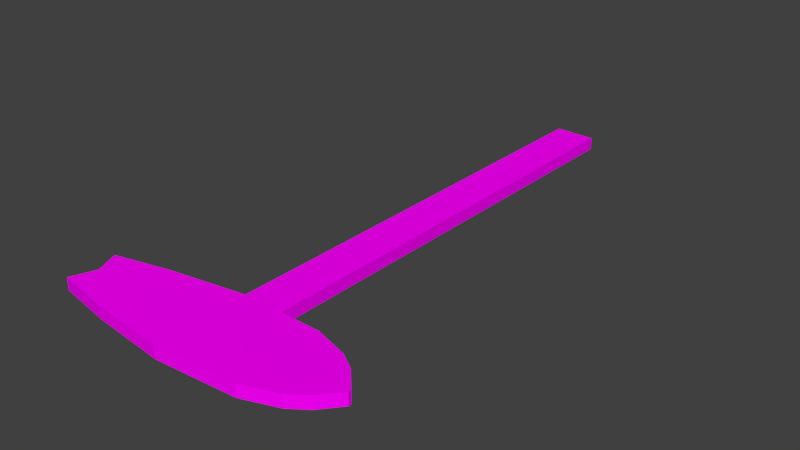 # Source: Surfboard.blend  (saved by Blender 2.76.0; exported with 4.5.12 LTS)
import bpy
from mathutils import Matrix  # noqa: F401  (used for matrix-valued properties, if any)

bpy.ops.wm.read_factory_settings(use_empty=True)
scene = bpy.context.scene
scene.name = 'Scene'

# ---- collections
col_collection_1 = bpy.data.collections.new('Collection 1'); scene.collection.children.link(col_collection_1)

# ---- images (referenced by path relative to the original .blend; pixels are not part of the script)
import os
ASSET_DIR = os.environ.get("B2B_ASSET_DIR", "")  # directory of the original .blend (textures are referenced by path, not embedded)
HERE = os.path.dirname(os.path.abspath(__file__))  # packed textures are extracted next to this script under _unpacked/

def load_image(name, relpath, width, height, colorspace="sRGB"):
    """Load a texture the original file referenced (path relative to the .blend, or extracted next to this script)."""
    p = next((c for c in (os.path.join(HERE, relpath), os.path.join(ASSET_DIR, relpath)) if relpath and os.path.exists(c)), "")
    if p:
        img = bpy.data.images.load(p, check_existing=True)
        img.name = name
    else:  # same state as the original file: an image datablock whose file is absent (Cycles renders it pink)
        img = bpy.data.images.new(name, width, height)
        img.source = "FILE"
        img.filepath = "//" + (relpath or name)
    img.colorspace_settings.name = colorspace
    return img
img_surfboardtexture_jpg = load_image('SurfboardTexture.jpg', 'SurfboardTexture.jpg', 1024, 1024, 'sRGB')

# ---- materials (node trees are filled in below, after node groups)
mat_material_001 = bpy.data.materials.new('Material.001')
mat_material_001.alpha_threshold = 0.0
mat_material_001.roughness = 0.5

# ---- material node trees
mat_material_001.use_nodes = True; mat_material_001.node_tree.nodes.clear()
_N = mat_material_001.node_tree.nodes; _L = mat_material_001.node_tree.links
n0 = _N.new('ShaderNodeOutputMaterial'); n0.name = 'Material Output'; n0.location = (300, 300)
n1 = _N.new('ShaderNodeBsdfDiffuse'); n1.name = 'Diffuse BSDF'; n1.location = (10, 300)
n2 = _N.new('ShaderNodeTexImage'); n2.name = 'Image Texture'; n2.location = (-180, 300)
n2.width = 140
n2.image = img_surfboardtexture_jpg
_L.new(n1.outputs[0], n0.inputs[0])
_L.new(n2.outputs[0], n1.inputs[0])
n0.is_active_output = True

# ---- world
world_world = bpy.data.worlds.new('World'); scene.world = world_world
world_world.color = (0.05088, 0.05088, 0.05088)
world_world.use_sun_shadow = False
world_world.sun_shadow_jitter_overblur = 0.0
world_world.cycles.sampling_method = 'MANUAL'
world_world.cycles.sample_map_resolution = 256

# ---- meshes
me_cube = bpy.data.meshes.new('Cube')
me_cube.from_pydata([(1.651, 8.238, -0.09566), (1.609, 6.82, -0.09566), (-4.171, 7.215, -0.09566), (-4.148, 8.012, -0.09566), (1.651, 8.238, 0.1074), (1.609, 6.82, 0.1074), (-4.171, 7.215, 0.1074), (-4.148, 8.012, 0.1074), (-2.619, 8.183, -0.09566), (-2.654, 6.999, -0.09566), (-2.619, 8.183, 0.1074), (-2.654, 6.999, 0.1074), (2.57, 8.037, -0.09566), (2.539, 6.994, -0.09566), (2.57, 8.037, 0.1074), (2.539, 6.994, 0.1074), (3.465, 7.529, -0.09566), (3.463, 7.475, -0.09566), (3.465, 7.529, 0.1074), (3.463, 7.475, 0.1074), (-0.5448, 8.324, -0.09566), (-0.5892, 6.798, -0.09566), (-0.5448, 8.324, 0.1074), (-0.5892, 6.798, 0.1074), (-3.898, 7.61, -0.09566), (-3.898, 7.61, 0.1074), (0.5529, 8.281, -0.09566), (0.51, 6.809, -0.09566), (0.5529, 8.281, 0.1074), (0.51, 6.809, 0.1074), (2.999, 7.171, 0.1074), (3.019, 7.846, 0.1074), (3.019, 7.846, -0.09566), (2.999, 7.171, -0.09566), (0.5725, -0.6352, -0.09567), (-0.5267, -0.6506, -0.09567), (0.5725, -0.6352, 0.1074), (-0.5267, -0.6506, 0.1074)], [], [(8, 9, 2, 24, 3), (10, 7, 25, 6, 11), (4, 5, 15, 14), (9, 11, 6, 2), (24, 25, 7, 3), (10, 8, 3, 7), (22, 20, 8, 10), (21, 23, 11, 9), (22, 10, 11, 23), (20, 21, 9, 8), (31, 30, 19, 18), (5, 1, 13, 15), (0, 4, 14, 12), (1, 0, 12, 13), (16, 18, 19, 17), (32, 31, 18, 16), (30, 33, 17, 19), (33, 32, 16, 17), (26, 27, 21, 20), (28, 22, 23, 29), (28, 26, 20, 22), (2, 6, 25, 24), (4, 0, 26, 28), (1, 5, 29, 27), (4, 28, 29, 5), (0, 1, 27, 26), (13, 12, 32, 33), (15, 13, 33, 30), (12, 14, 31, 32), (14, 15, 30, 31), (34, 36, 37, 35), (27, 34, 35, 21), (36, 29, 23, 37), (27, 29, 36, 34), (23, 21, 35, 37)])
_uv = me_cube.uv_layers.new(name='UVMap')
_uv.uv.foreach_set('vector', [0.09766, 0.505, 0.08387, 0.5151, 0.08914, 0.5313, 0.1062, 0.5313, 0.1114, 0.5151, 0.09766, 0.505, 0.08387, 0.5151, 0.08914, 0.5313, 0.1062, 0.5313, 0.1114, 0.5151, 0.1122, 0.534, 0.08316, 0.534, 0.08316, 0.505, 0.1122, 0.505, 0.1122, 0.534, 0.08316, 0.534, 0.08316, 0.505, 0.1122, 0.505, 0.1122, 0.534, 0.08316, 0.534, 0.08316, 0.505, 0.1122, 0.505, 0.1122, 0.534, 0.08316, 0.534, 0.08316, 0.505, 0.1122, 0.505, 0.1122, 0.534, 0.08316, 0.534, 0.08316, 0.505, 0.1122, 0.505, 0.1122, 0.534, 0.08316, 0.534, 0.08316, 0.505, 0.1122, 0.505, 0.1122, 0.534, 0.08316, 0.534, 0.08316, 0.505, 0.1122, 0.505, 0.1122, 0.534, 0.08316, 0.534, 0.08316, 0.505, 0.1122, 0.505, 0.1122, 0.534, 0.08316, 0.534, 0.08316, 0.505, 0.1122, 0.505, 0.1122, 0.534, 0.08316, 0.534, 0.08316, 0.505, 0.1122, 0.505, 0.1122, 0.534, 0.08316, 0.534, 0.08316, 0.505, 0.1122, 0.505, 0.1122, 0.534, 0.08316, 0.534, 0.08316, 0.505, 0.1122, 0.505, 0.1122, 0.534, 0.08316, 0.534, 0.08316, 0.505, 0.1122, 0.505, 0.1122, 0.534, 0.08316, 0.534, 0.08316, 0.505, 0.1122, 0.505, 0.1122, 0.534, 0.08316, 0.534, 0.08316, 0.505, 0.1122, 0.505, 0.1122, 0.534, 0.08316, 0.534, 0.08316, 0.505, 0.1122, 0.505, 0.1122, 0.534, 0.08316, 0.534, 0.08316, 0.505, 0.1122, 0.505, 0.1122, 0.534, 0.08316, 0.534, 0.08316, 0.505, 0.1122, 0.505, 0.1122, 0.534, 0.08316, 0.534, 0.08316, 0.505, 0.1122, 0.505, 0.1122, 0.534, 0.08316, 0.534, 0.08316, 0.505, 0.1122, 0.505, 0.1122, 0.534, 0.08316, 0.534, 0.08316, 0.505, 0.1122, 0.505, 0.1122, 0.534, 0.08316, 0.534, 0.08316, 0.505, 0.1122, 0.505, 0.1122, 0.534, 0.08316, 0.534, 0.08316, 0.505, 0.1122, 0.505, 0.1122, 0.534, 0.08316, 0.534, 0.08316, 0.505, 0.1122, 0.505, 0.1122, 0.534, 0.08316, 0.534, 0.08316, 0.505, 0.1122, 0.505, 0.1122, 0.534, 0.08316, 0.534, 0.08316, 0.505, 0.1122, 0.505, 0.1122, 0.534, 0.08316, 0.534, 0.08316, 0.505, 0.1122, 0.505, 0.1122, 0.534, 0.08316, 0.534, 0.08316, 0.505, 0.1122, 0.505, 0.9213, 0.4721, 0.9537, 0.4721, 0.9537, 0.5045, 0.9213, 0.5045, 0.9213, 0.4721, 0.9537, 0.4721, 0.9537, 0.5045, 0.9213, 0.5045, 0.9213, 0.4721, 0.9537, 0.4721, 0.9537, 0.5045, 0.9213, 0.5045, 0.9213, 0.4721, 0.9537, 0.4721, 0.9537, 0.5045, 0.9213, 0.5045, 0.9213, 0.4721, 0.9537, 0.4721, 0.9537, 0.5045, 0.9213, 0.5045])
me_cube.materials.append(mat_material_001)
me_cube.use_remesh_preserve_volume = False
me_cube.use_remesh_preserve_attributes = False
me_cube.use_mirror_vertex_groups = False
me_cube.update()

# ---- objects
ob_surfboard = bpy.data.objects.new('Surfboard', me_cube)

# ---- transforms, parenting, visibility, modifiers, constraints
ob_surfboard.location = (0.0, 0.0, 0.0)
ob_surfboard.rotation_euler = (-3.142, -2.132e-14, 1.378e-07)
ob_surfboard.scale = (0.4664, 0.7678, 0.7678)
ob_surfboard.lock_rotations_4d = False
ob_surfboard.empty_display_type = 'ARROWS'
ob_surfboard.lineart.crease_threshold = 0.0

# ---- collection membership
col_collection_1.objects.link(ob_surfboard)

# ---- scene / render settings (as saved in the file)
scene.frame_start = 1; scene.frame_end = 250; scene.frame_set(1)
scene.render.engine = 'CYCLES'
scene.render.resolution_percentage = 50
scene.render.dither_intensity = 0.0
scene.cycles.use_denoising = False
scene.cycles.samples = 10
scene.cycles.sampling_pattern = 'TABULATED_SOBOL'
scene.cycles.light_sampling_threshold = 0.0
scene.cycles.use_adaptive_sampling = False
scene.cycles.use_light_tree = False
scene.cycles.blur_glossy = 0.0
scene.cycles.pixel_filter_type = 'GAUSSIAN'
scene.cycles.sample_clamp_indirect = 0.0
scene.view_settings.view_transform = 'Standard'
bpy.context.view_layer.update()

# ---- added for rendering (the .blend has no active camera and no usable light): camera, sun
cam_auto = bpy.data.cameras.new('AutoCamera')
cam_auto.lens = 50.0
cam_auto.sensor_width = 36.0
cam_auto.clip_end = 1000.0
ob_auto_camera = bpy.data.objects.new('AutoCamera', cam_auto)
scene.collection.objects.link(ob_auto_camera)
ob_auto_camera.location = (7.01307, -11.5591, 5.73776)
ob_auto_camera.rotation_euler = (1.09748, -7.21219e-08, 0.694738)
scene.camera = ob_auto_camera
light_auto_sun = bpy.data.lights.new('AutoSun', 'SUN')
light_auto_sun.energy = 3.0
light_auto_sun.angle = 0.0523599
ob_auto_sun = bpy.data.objects.new('AutoSun', light_auto_sun)
scene.collection.objects.link(ob_auto_sun)
ob_auto_sun.rotation_euler = (0.872665, 0.174533, 0.523599)
bpy.context.view_layer.update()
